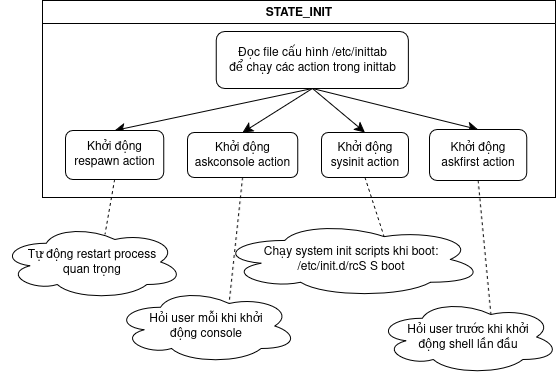

The diagram above was exported from draw.io. Its source (the exported page's mxGraphModel, read from the mxfile embedded in the PNG):
<mxGraphModel dx="4864" dy="1213" grid="0" gridSize="10" guides="1" tooltips="1" connect="1" arrows="1" fold="1" page="0" pageScale="1" pageWidth="827" pageHeight="1169" math="0" shadow="0">
  <root>
    <mxCell id="0" />
    <mxCell id="1" parent="0" />
    <mxCell id="2" value="STATE_INIT" style="swimlane;whiteSpace=wrap;html=1;" vertex="1" parent="1">
      <mxGeometry x="-2581" y="1795" width="513" height="197" as="geometry" />
    </mxCell>
    <mxCell id="3" style="edgeStyle=none;curved=1;rounded=0;orthogonalLoop=1;jettySize=auto;html=1;exitX=0.5;exitY=1;exitDx=0;exitDy=0;entryX=0.5;entryY=0;entryDx=0;entryDy=0;fontSize=12;startSize=8;endSize=8;" edge="1" parent="2" source="7" target="8">
      <mxGeometry relative="1" as="geometry" />
    </mxCell>
    <mxCell id="4" style="edgeStyle=none;curved=1;rounded=0;orthogonalLoop=1;jettySize=auto;html=1;exitX=0.5;exitY=1;exitDx=0;exitDy=0;entryX=0.5;entryY=0;entryDx=0;entryDy=0;fontSize=12;startSize=8;endSize=8;" edge="1" parent="2" source="7" target="9">
      <mxGeometry relative="1" as="geometry" />
    </mxCell>
    <mxCell id="5" style="edgeStyle=none;curved=1;rounded=0;orthogonalLoop=1;jettySize=auto;html=1;exitX=0.5;exitY=1;exitDx=0;exitDy=0;entryX=0.5;entryY=0;entryDx=0;entryDy=0;fontSize=12;startSize=8;endSize=8;" edge="1" parent="2" source="7" target="11">
      <mxGeometry relative="1" as="geometry" />
    </mxCell>
    <mxCell id="6" style="edgeStyle=none;curved=1;rounded=0;orthogonalLoop=1;jettySize=auto;html=1;exitX=0.5;exitY=1;exitDx=0;exitDy=0;entryX=0.5;entryY=0;entryDx=0;entryDy=0;fontSize=12;startSize=8;endSize=8;" edge="1" parent="2" source="7" target="10">
      <mxGeometry relative="1" as="geometry" />
    </mxCell>
    <mxCell id="7" value="&lt;div&gt;Đọc file cấu hình /etc/inittab&lt;/div&gt;&lt;div&gt;để chạy các action trong inittab&lt;/div&gt;" style="rounded=1;whiteSpace=wrap;html=1;" vertex="1" parent="2">
      <mxGeometry x="173.87" y="31" width="192.13" height="57" as="geometry" />
    </mxCell>
    <mxCell id="8" value="Khởi động respawn action" style="rounded=1;whiteSpace=wrap;html=1;" vertex="1" parent="2">
      <mxGeometry x="23" y="130" width="98.25" height="49" as="geometry" />
    </mxCell>
    <mxCell id="9" value="Khởi động askconsole action" style="rounded=1;whiteSpace=wrap;html=1;" vertex="1" parent="2">
      <mxGeometry x="145" y="132" width="110.25" height="45" as="geometry" />
    </mxCell>
    <mxCell id="10" value="Khởi động askfirst action" style="rounded=1;whiteSpace=wrap;html=1;" vertex="1" parent="2">
      <mxGeometry x="387" y="129" width="97.25" height="51" as="geometry" />
    </mxCell>
    <mxCell id="11" value="Khởi động sysinit action" style="rounded=1;whiteSpace=wrap;html=1;" vertex="1" parent="2">
      <mxGeometry x="279" y="132" width="87" height="45" as="geometry" />
    </mxCell>
    <mxCell id="12" value="&lt;div&gt;Tự động restart process&lt;/div&gt;&lt;div&gt;quan trọng&lt;/div&gt;" style="ellipse;shape=cloud;whiteSpace=wrap;html=1;" vertex="1" parent="1">
      <mxGeometry x="-2623" y="2019" width="183" height="75" as="geometry" />
    </mxCell>
    <mxCell id="13" value="&lt;div&gt;Chạy system init scripts khi boot:&lt;/div&gt;&lt;div&gt;/etc/init.d/rcS S boot&lt;/div&gt;" style="ellipse;shape=cloud;whiteSpace=wrap;html=1;" vertex="1" parent="1">
      <mxGeometry x="-2405" y="2016" width="265" height="76" as="geometry" />
    </mxCell>
    <mxCell id="14" value="" style="endArrow=none;dashed=1;html=1;rounded=0;fontSize=12;startSize=8;endSize=8;curved=1;exitX=0.5;exitY=1;exitDx=0;exitDy=0;entryX=0.625;entryY=0.2;entryDx=0;entryDy=0;entryPerimeter=0;" edge="1" source="11" target="13" parent="1">
      <mxGeometry width="50" height="50" relative="1" as="geometry">
        <mxPoint x="-2263" y="1999" as="sourcePoint" />
        <mxPoint x="-2165" y="2057" as="targetPoint" />
      </mxGeometry>
    </mxCell>
    <mxCell id="15" value="" style="endArrow=none;dashed=1;html=1;rounded=0;fontSize=12;startSize=8;endSize=8;curved=1;entryX=0.625;entryY=0.2;entryDx=0;entryDy=0;exitX=0.5;exitY=1;exitDx=0;exitDy=0;entryPerimeter=0;" edge="1" source="10" target="18" parent="1">
      <mxGeometry width="50" height="50" relative="1" as="geometry">
        <mxPoint x="-2243" y="2021" as="sourcePoint" />
        <mxPoint x="-2140" y="2082" as="targetPoint" />
      </mxGeometry>
    </mxCell>
    <mxCell id="16" value="" style="endArrow=none;dashed=1;html=1;rounded=0;fontSize=12;startSize=8;endSize=8;curved=1;entryX=0.571;entryY=0.132;entryDx=0;entryDy=0;exitX=0.5;exitY=1;exitDx=0;exitDy=0;entryPerimeter=0;" edge="1" source="8" target="12" parent="1">
      <mxGeometry width="50" height="50" relative="1" as="geometry">
        <mxPoint x="-2268" y="2018" as="sourcePoint" />
        <mxPoint x="-2168" y="2079" as="targetPoint" />
      </mxGeometry>
    </mxCell>
    <mxCell id="17" value="" style="endArrow=none;dashed=1;html=1;rounded=0;fontSize=12;startSize=8;endSize=8;curved=1;entryX=0.625;entryY=0.2;entryDx=0;entryDy=0;exitX=0.5;exitY=1;exitDx=0;exitDy=0;entryPerimeter=0;" edge="1" source="9" target="19" parent="1">
      <mxGeometry width="50" height="50" relative="1" as="geometry">
        <mxPoint x="-2414.005" y="1985" as="sourcePoint" />
        <mxPoint x="-2191.13" y="2093" as="targetPoint" />
      </mxGeometry>
    </mxCell>
    <mxCell id="18" value="&lt;div&gt;Hỏi user trước khi khởi&lt;/div&gt;&lt;div&gt;động shell lần đầu&lt;/div&gt;" style="ellipse;shape=cloud;whiteSpace=wrap;html=1;" vertex="1" parent="1">
      <mxGeometry x="-2247" y="2094" width="183" height="75" as="geometry" />
    </mxCell>
    <mxCell id="19" value="&lt;div&gt;Hỏi user mỗi khi khởi&lt;/div&gt;&lt;div&gt;động console&lt;/div&gt;" style="ellipse;shape=cloud;whiteSpace=wrap;html=1;" vertex="1" parent="1">
      <mxGeometry x="-2508.75" y="2083" width="183" height="75" as="geometry" />
    </mxCell>
  </root>
</mxGraphModel>